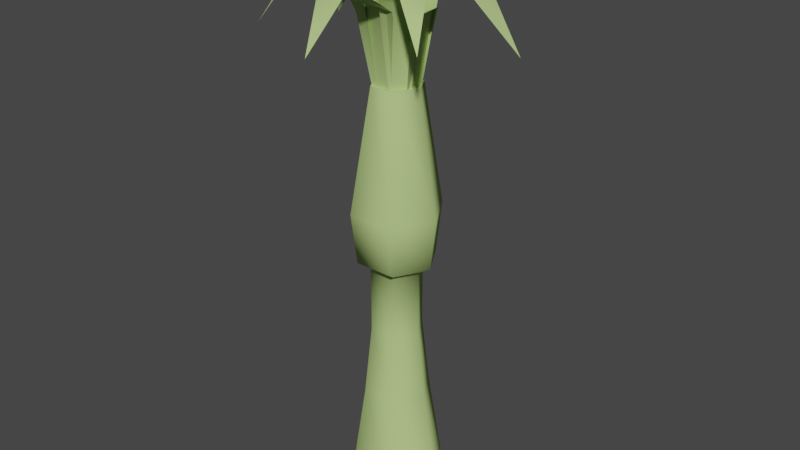 # Source: monoseed.blend  (saved by Blender 3.0.42; exported with 4.5.12 LTS)
import bpy
from mathutils import Matrix  # noqa: F401  (used for matrix-valued properties, if any)

bpy.ops.wm.read_factory_settings(use_empty=True)
scene = bpy.context.scene
scene.name = 'Scene'

# ---- collections
col_collection = bpy.data.collections.new('Collection'); scene.collection.children.link(col_collection)

# ---- materials (node trees are filled in below, after node groups)
mat_stalk_2 = bpy.data.materials.new('STALK 2')
mat_stalk_2.use_transparent_shadow = False
mat_stalk_2.diffuse_color = (0.476, 0.6529, 0.2386, 1.0)

# ---- material node trees

# ---- world
world_world = bpy.data.worlds.new('World'); scene.world = world_world
world_world.use_nodes = True; world_world.node_tree.nodes.clear()
_N = world_world.node_tree.nodes; _L = world_world.node_tree.links
n0 = _N.new('ShaderNodeOutputWorld'); n0.name = 'World Output'; n0.location = (300, 300)
n1 = _N.new('ShaderNodeBackground'); n1.name = 'Background'; n1.location = (10, 300)
n1.inputs[0].default_value = (0.05088, 0.05088, 0.05088, 1.0)
_L.new(n1.outputs[0], n0.inputs[0])
n0.is_active_output = True
world_world.color = (0.05088, 0.05088, 0.05088)
world_world.use_sun_shadow = False
world_world.sun_shadow_jitter_overblur = 0.0

# ---- meshes
me_leaf6 = bpy.data.meshes.new('LEAF6')
me_leaf6.from_pydata([(5.821, 5.204, 148.2), (11.99, -6.957, 176.5), (6.887, -3.055, 148.2), (11.99, -6.957, 176.5), (5.821, 5.204, 148.2), (9.854, 9.562, 176.5), (11.99, -6.957, 176.5), (30.23, 9.39, 187.9), (31.9, -3.59, 187.9), (11.99, -6.957, 176.5), (9.854, 9.562, 176.5), (30.23, 9.39, 187.9), (31.9, -3.59, 187.9), (30.23, 9.39, 187.9), (47.37, 3.713, 168.3), (7.154, 4.249, 148.1), (-2.998, 12.31, 182.2), (12.41, 6.699, 182.2), (7.154, 4.249, 148.1), (-0.5481, 7.053, 148.1), (-2.998, 12.31, 182.2), (-2.998, 12.31, 182.2), (16.41, 24.55, 195.9), (12.41, 6.699, 182.2), (16.41, 24.55, 195.9), (-2.998, 12.31, 182.2), (4.31, 28.96, 195.9), (16.41, 24.55, 195.9), (4.31, 28.96, 195.9), (15.37, 40.51, 172.3), (-6.475, 4.904, 148.1), (4.252, 12.38, 188.0), (1.502, 7.268, 148.1), (4.252, 12.38, 188.0), (-6.475, 4.904, 148.1), (-11.7, 7.65, 188.0), (-11.7, 7.65, 188.0), (-3.51, 29.1, 204.1), (4.252, 12.38, 188.0), (-3.51, 29.1, 204.1), (-11.7, 7.65, 188.0), (-16.04, 25.38, 204.1), (-3.51, 29.1, 204.1), (-16.04, 25.38, 204.1), (-14.2, 41.27, 176.5), (-4.492, 6.277, 148.2), (-16.47, -2.481, 173.7), (-9.765, 12.48, 174.0), (-4.492, 6.277, 148.2), (-7.846, -1.206, 148.1), (-16.47, -2.481, 173.7), (-16.47, -2.481, 173.7), (-28.83, 18.11, 182.8), (-9.765, 12.48, 174.0), (-28.83, 18.11, 182.8), (-16.47, -2.481, 173.7), (-34.1, 6.349, 182.6), (-28.83, 18.11, 182.8), (-34.1, 6.349, 182.6), (-42.85, 17.69, 163.4), (-14.9, 0.6378, 181.0), (-2.875, -6.553, 148.1), (-3.425, -12.67, 181.0), (-8.612, 0.1024, 148.1), (-2.875, -6.553, 148.1), (-14.9, 0.6378, 181.0), (-3.425, -12.67, 181.0), (-28.4, -13.63, 194.3), (-14.9, 0.6378, 181.0), (-28.4, -13.63, 194.3), (-3.425, -12.67, 181.0), (-19.38, -24.09, 194.3), (-28.4, -13.63, 194.3), (-19.38, -24.09, 194.3), (-36.1, -28.83, 171.5), (-5.269, -6.44, 148.1), (7.025, -10.54, 178.6), (-9.367, -10.54, 178.6), (-5.269, -6.44, 148.1), (2.927, -6.44, 148.1), (7.025, -10.54, 178.6), (7.025, -10.54, 178.6), (-7.025, -28.69, 190.9), (-9.367, -10.54, 178.6), (-7.025, -28.69, 190.9), (7.025, -10.54, 178.6), (5.855, -28.69, 190.9), (-7.025, -28.69, 190.9), (5.855, -28.69, 190.9), (-0.5854, -43.32, 169.8), (2.695, -7.393, 148.3), (12.24, -0.4597, 182.0), (3.119, -12.96, 182.0), (2.695, -7.393, 148.3), (7.253, -1.144, 148.3), (12.24, -0.4597, 182.0), (3.119, -12.96, 182.0), (23.56, -12.16, 195.7), (16.4, -21.98, 195.7), (3.119, -12.96, 182.0), (12.24, -0.4597, 182.0), (23.56, -12.16, 195.7), (16.4, -21.98, 195.7), (23.56, -12.16, 195.7), (29.63, -25.79, 172.3), (5.181, 8.554, 150.3), (5.181, -8.218, 150.3), (10.14, 0.1678, 150.3), (-4.846, 8.554, 150.3), (5.181, -8.218, 150.3), (5.181, 8.554, 150.3), (-4.846, 8.554, 150.3), (-4.846, -8.218, 150.3), (5.181, -8.218, 150.3), (-4.846, -8.218, 150.3), (-4.846, 8.554, 150.3), (-9.803, 0.1678, 150.3), (8.978, 15.15, 102.7), (5.181, 8.554, 150.3), (10.14, 0.1678, 150.3), (8.978, 15.15, 102.7), (10.14, 0.1678, 150.3), (17.93, 0.0, 102.7), (17.93, 0.0, 102.7), (10.14, 0.1678, 150.3), (5.181, -8.218, 150.3), (17.93, 0.0, 102.7), (5.181, -8.218, 150.3), (8.978, -15.15, 102.7), (8.978, -15.15, 102.7), (5.181, -8.218, 150.3), (-4.846, -8.218, 150.3), (8.978, -15.15, 102.7), (-4.846, -8.218, 150.3), (-8.978, -15.15, 102.7), (-8.978, -15.15, 102.7), (-4.846, -8.218, 150.3), (-9.803, 0.1678, 150.3), (-8.978, -15.15, 102.7), (-9.803, 0.1678, 150.3), (-17.93, 0.0, 102.7), (-17.93, 0.0, 102.7), (-9.803, 0.1678, 150.3), (-4.846, 8.554, 150.3), (-17.93, 0.0, 102.7), (-4.846, 8.554, 150.3), (-8.978, 15.15, 102.7), (-8.978, 15.15, 102.7), (-4.846, 8.554, 150.3), (5.181, 8.554, 150.3), (-8.978, 15.15, 102.7), (5.181, 8.554, 150.3), (8.978, 15.15, 102.7), (7.837, 13.15, 82.73), (8.978, 15.15, 102.7), (17.93, 0.0, 102.7), (7.837, 13.15, 82.73), (17.93, 0.0, 102.7), (15.61, 0.0, 82.73), (15.61, 0.0, 82.73), (17.93, 0.0, 102.7), (8.978, -15.15, 102.7), (15.61, 0.0, 82.73), (8.978, -15.15, 102.7), (7.837, -13.15, 82.73), (7.837, -13.15, 82.73), (8.978, -15.15, 102.7), (-8.978, -15.15, 102.7), (7.837, -13.15, 82.73), (-8.978, -15.15, 102.7), (-7.837, -13.15, 82.73), (-7.837, -13.15, 82.73), (-8.978, -15.15, 102.7), (-17.93, 0.0, 102.7), (-7.837, -13.15, 82.73), (-17.93, 0.0, 102.7), (-15.61, 0.0, 82.73), (-15.61, 0.0, 82.73), (-17.93, 0.0, 102.7), (-8.978, 15.15, 102.7), (-15.61, 0.0, 82.73), (-8.978, 15.15, 102.7), (-7.837, 13.15, 82.73), (-7.837, 13.15, 82.73), (-8.978, 15.15, 102.7), (8.978, 15.15, 102.7), (-7.837, 13.15, 82.73), (8.978, 15.15, 102.7), (7.837, 13.15, 82.73), (5.268, 8.732, 79.53), (7.837, 13.15, 82.73), (15.61, 0.0, 82.73), (5.268, 8.732, 79.53), (15.61, 0.0, 82.73), (10.43, 0.0, 79.53), (10.43, 0.0, 79.53), (15.61, 0.0, 82.73), (7.837, -13.15, 82.73), (10.43, 0.0, 79.53), (7.837, -13.15, 82.73), (5.268, -8.732, 79.53), (5.268, -8.732, 79.53), (7.837, -13.15, 82.73), (-7.837, -13.15, 82.73), (5.268, -8.732, 79.53), (-7.837, -13.15, 82.73), (-5.268, -8.732, 79.53), (-5.268, -8.732, 79.53), (-7.837, -13.15, 82.73), (-15.61, 0.0, 82.73), (-5.268, -8.732, 79.53), (-15.61, 0.0, 82.73), (-10.43, 0.0, 79.53), (-10.43, 0.0, 79.53), (-15.61, 0.0, 82.73), (-7.837, 13.15, 82.73), (-10.43, 0.0, 79.53), (-7.837, 13.15, 82.73), (-5.268, 8.732, 79.53), (-5.268, 8.732, 79.53), (-7.837, 13.15, 82.73), (7.837, 13.15, 82.73), (-5.268, 8.732, 79.53), (7.837, 13.15, 82.73), (5.268, 8.732, 79.53), (5.223, 8.665, 53.74), (5.268, 8.732, 79.53), (10.43, 0.0, 79.53), (5.223, 8.665, 53.74), (10.43, 0.0, 79.53), (10.36, -0.03456, 53.74), (10.36, -0.03456, 53.74), (10.43, 0.0, 79.53), (5.268, -8.732, 79.53), (10.36, -0.03456, 53.74), (5.268, -8.732, 79.53), (5.223, -8.734, 53.74), (5.223, -8.734, 53.74), (5.268, -8.732, 79.53), (-5.268, -8.732, 79.53), (5.223, -8.734, 53.74), (-5.268, -8.732, 79.53), (-5.223, -8.734, 53.74), (-5.223, -8.734, 53.74), (-5.268, -8.732, 79.53), (-10.43, 0.0, 79.53), (-5.223, -8.734, 53.74), (-10.43, 0.0, 79.53), (-10.36, -0.03456, 53.74), (-10.36, -0.03456, 53.74), (-10.43, 0.0, 79.53), (-5.268, 8.732, 79.53), (-10.36, -0.03456, 53.74), (-5.268, 8.732, 79.53), (-5.223, 8.665, 53.74), (-5.223, 8.665, 53.74), (-5.268, 8.732, 79.53), (5.268, 8.732, 79.53), (-5.223, 8.665, 53.74), (5.268, 8.732, 79.53), (5.223, 8.665, 53.74), (6.74, 11.31, 25.8), (5.223, 8.665, 53.74), (10.36, -0.03456, 53.74), (6.74, 11.31, 25.8), (10.36, -0.03456, 53.74), (13.43, 0.0, 25.8), (13.43, 0.0, 25.8), (10.36, -0.03456, 53.74), (5.223, -8.734, 53.74), (13.43, 0.0, 25.8), (5.223, -8.734, 53.74), (6.74, -11.31, 25.8), (6.74, -11.31, 25.8), (5.223, -8.734, 53.74), (-5.223, -8.734, 53.74), (6.74, -11.31, 25.8), (-5.223, -8.734, 53.74), (-6.74, -11.31, 25.8), (-6.74, -11.31, 25.8), (-5.223, -8.734, 53.74), (-10.36, -0.03456, 53.74), (-6.74, -11.31, 25.8), (-10.36, -0.03456, 53.74), (-13.43, 0.0, 25.8), (-13.43, 0.0, 25.8), (-10.36, -0.03456, 53.74), (-5.223, 8.665, 53.74), (-13.43, 0.0, 25.8), (-5.223, 8.665, 53.74), (-6.74, 11.31, 25.8), (-6.74, 11.31, 25.8), (-5.223, 8.665, 53.74), (5.223, 8.665, 53.74), (-6.74, 11.31, 25.8), (5.223, 8.665, 53.74), (6.74, 11.31, 25.8), (9.548, 16.15, -10.4), (6.74, 11.31, 25.8), (13.43, 0.0, 25.8), (9.548, 16.15, -10.4), (13.43, 0.0, 25.8), (19.1, 0.0, -10.4), (19.1, 0.0, -10.4), (13.43, 0.0, 25.8), (6.74, -11.31, 25.8), (19.1, 0.0, -10.4), (6.74, -11.31, 25.8), (9.548, -16.15, -10.4), (9.548, -16.15, -10.4), (6.74, -11.31, 25.8), (-6.74, -11.31, 25.8), (9.548, -16.15, -10.4), (-6.74, -11.31, 25.8), (-9.548, -16.15, -10.4), (-9.548, -16.15, -10.4), (-6.74, -11.31, 25.8), (-13.43, 0.0, 25.8), (-9.548, -16.15, -10.4), (-13.43, 0.0, 25.8), (-19.1, 0.0, -10.4), (-19.1, 0.0, -10.4), (-13.43, 0.0, 25.8), (-6.74, 11.31, 25.8), (-19.1, 0.0, -10.4), (-6.74, 11.31, 25.8), (-9.548, 16.15, -10.4), (-9.548, 16.15, -10.4), (-6.74, 11.31, 25.8), (6.74, 11.31, 25.8), (-9.548, 16.15, -10.4), (6.74, 11.31, 25.8), (9.548, 16.15, -10.4), (1.667, 7.398, 177.1), (0.4845, 0.08959, 186.2), (7.337, 0.08959, 177.1), (7.337, 0.08959, 177.1), (0.4845, 0.08959, 186.2), (1.667, -7.219, 177.1), (1.667, -7.219, 177.1), (0.4845, 0.08959, 186.2), (-7.506, -4.427, 177.1), (-7.506, -4.427, 177.1), (0.4845, 0.08959, 186.2), (-7.506, 4.606, 177.1), (-7.506, 4.606, 177.1), (0.4845, 0.08959, 186.2), (1.667, 7.398, 177.1), (1.227, -6.186, 149.6), (5.933, 0.09876, 149.6), (7.337, 0.08959, 177.1), (1.227, -6.186, 149.6), (7.337, 0.08959, 177.1), (1.667, -7.219, 177.1), (5.933, 0.09876, 149.6), (1.227, 6.384, 149.6), (1.667, 7.398, 177.1), (5.933, 0.09876, 149.6), (1.667, 7.398, 177.1), (7.337, 0.08959, 177.1), (1.227, 6.384, 149.6), (-6.387, 3.983, 149.6), (-7.506, 4.606, 177.1), (1.227, 6.384, 149.6), (-7.506, 4.606, 177.1), (1.667, 7.398, 177.1), (-6.387, 3.983, 149.6), (-6.387, -3.786, 149.6), (-7.506, -4.427, 177.1), (-6.387, 3.983, 149.6), (-7.506, -4.427, 177.1), (-7.506, 4.606, 177.1), (-6.387, -3.786, 149.6), (1.227, -6.186, 149.6), (1.667, -7.219, 177.1), (-6.387, -3.786, 149.6), (1.667, -7.219, 177.1), (-7.506, -4.427, 177.1)], [], [(0, 1, 2), (3, 4, 5), (6, 7, 8), (9, 10, 11), (12, 13, 14), (15, 16, 17), (18, 19, 20), (21, 22, 23), (24, 25, 26), (27, 28, 29), (30, 31, 32), (33, 34, 35), (36, 37, 38), (39, 40, 41), (42, 43, 44), (45, 46, 47), (48, 49, 50), (51, 52, 53), (54, 55, 56), (57, 58, 59), (60, 61, 62), (63, 64, 65), (66, 67, 68), (69, 70, 71), (72, 73, 74), (75, 76, 77), (78, 79, 80), (81, 82, 83), (84, 85, 86), (87, 88, 89), (90, 91, 92), (93, 94, 95), (96, 97, 98), (99, 100, 101), (102, 103, 104), (105, 106, 107), (108, 109, 110), (111, 112, 113), (114, 115, 116), (117, 118, 119), (120, 121, 122), (123, 124, 125), (126, 127, 128), (129, 130, 131), (132, 133, 134), (135, 136, 137), (138, 139, 140), (141, 142, 143), (144, 145, 146), (147, 148, 149), (150, 151, 152), (153, 154, 155), (156, 157, 158), (159, 160, 161), (162, 163, 164), (165, 166, 167), (168, 169, 170), (171, 172, 173), (174, 175, 176), (177, 178, 179), (180, 181, 182), (183, 184, 185), (186, 187, 188), (189, 190, 191), (192, 193, 194), (195, 196, 197), (198, 199, 200), (201, 202, 203), (204, 205, 206), (207, 208, 209), (210, 211, 212), (213, 214, 215), (216, 217, 218), (219, 220, 221), (222, 223, 224), (225, 226, 227), (228, 229, 230), (231, 232, 233), (234, 235, 236), (237, 238, 239), (240, 241, 242), (243, 244, 245), (246, 247, 248), (249, 250, 251), (252, 253, 254), (255, 256, 257), (258, 259, 260), (261, 262, 263), (264, 265, 266), (267, 268, 269), (270, 271, 272), (273, 274, 275), (276, 277, 278), (279, 280, 281), (282, 283, 284), (285, 286, 287), (288, 289, 290), (291, 292, 293), (294, 295, 296), (297, 298, 299), (300, 301, 302), (303, 304, 305), (306, 307, 308), (309, 310, 311), (312, 313, 314), (315, 316, 317), (318, 319, 320), (321, 322, 323), (324, 325, 326), (327, 328, 329), (330, 331, 332), (333, 334, 335), (336, 337, 338), (339, 340, 341), (342, 343, 344), (345, 346, 347), (348, 349, 350), (351, 352, 353), (354, 355, 356), (357, 358, 359), (360, 361, 362), (363, 364, 365), (366, 367, 368), (369, 370, 371), (372, 373, 374), (375, 376, 377)])
_uv = me_leaf6.uv_layers.new(name='UVMap_0')
_uv.uv.foreach_set('vector', [0.9574, 0.9984, 0.807, 0.8886, 0.8592, 0.9977, 0.807, 0.8886, 0.9574, 0.9984, 1.003, 0.8899, 0.807, 0.8886, 0.9889, 0.7194, 0.8215, 0.7232, 0.807, 0.8886, 1.003, 0.8899, 0.9889, 0.7194, 0.8215, 0.7232, 0.9889, 0.7194, 0.9169, 0.5125, 0.773, 0.004103, 0.6357, 0.148, 0.8185, 0.1409, 0.773, 0.004103, 0.6816, 0.00764, 0.6357, 0.148, 0.6357, 0.148, 0.7918, 0.3547, 0.8185, 0.1409, 0.7918, 0.3547, 0.6357, 0.148, 0.6482, 0.3603, 0.7918, 0.3547, 0.6482, 0.3603, 0.7196, 0.4674, 0.9657, 0.9437, 0.8239, 0.8278, 0.8731, 0.9453, 0.8239, 0.8278, 0.9657, 0.9437, 1.009, 0.8247, 1.009, 0.8247, 0.8432, 0.642, 0.8239, 0.8278, 0.8432, 0.642, 1.009, 0.8247, 0.9888, 0.6396, 0.8432, 0.642, 0.9888, 0.6396, 0.9106, 0.5093, 0.7588, 0.524, 0.6117, 0.653, 0.8034, 0.6537, 0.7588, 0.524, 0.6629, 0.5236, 0.6117, 0.653, 0.6117, 0.653, 0.7821, 0.8266, 0.8034, 0.6537, 0.7821, 0.8266, 0.6117, 0.653, 0.6315, 0.826, 0.7821, 0.8266, 0.6315, 0.826, 0.7169, 0.9676, 0.8202, 0.1114, 0.6683, 0.01238, 0.6183, 0.1204, 0.7693, 0.007875, 0.6683, 0.01238, 0.8202, 0.1114, 0.6183, 0.1204, 0.793, 0.3288, 0.8202, 0.1114, 0.793, 0.3288, 0.6183, 0.1204, 0.6344, 0.3359, 0.793, 0.3288, 0.6344, 0.3359, 0.7151, 0.4623, 0.7572, 0.5075, 0.6219, 0.6282, 0.8034, 0.6251, 0.7572, 0.5075, 0.6665, 0.5091, 0.6219, 0.6282, 0.6219, 0.6282, 0.7812, 0.8254, 0.8034, 0.6251, 0.7812, 0.8254, 0.6219, 0.6282, 0.6387, 0.8279, 0.7812, 0.8254, 0.6387, 0.8279, 0.713, 0.9624, 0.8739, 0.4894, 0.9955, 0.3549, 0.8254, 0.3502, 0.8739, 0.4894, 0.9528, 0.4877, 0.9955, 0.3549, 0.8254, 0.3502, 0.9942, 0.1357, 0.8294, 0.1421, 0.8254, 0.3502, 0.9955, 0.3549, 0.9942, 0.1357, 0.8294, 0.1421, 0.9942, 0.1357, 0.9122, 0.009682, 0.613, 0.888, 0.4176, 0.888, 0.516, 0.888, 0.1113, 0.888, 0.01428, 0.888, 0.009467, 0.888, 0.1113, 0.888, 0.3124, 0.888, 0.01428, 0.888, 0.3124, 0.888, 0.1113, 0.888, 0.211, 0.888, 0.6103, 0.587, 0.613, 0.888, 0.516, 0.888, 0.6103, 0.587, 0.516, 0.888, 0.5108, 0.587, 0.5108, 0.587, 0.516, 0.888, 0.4176, 0.888, 0.5108, 0.587, 0.4176, 0.888, 0.4113, 0.587, 0.4113, 0.587, 0.4176, 0.888, 0.3124, 0.888, 0.4113, 0.587, 0.3124, 0.888, 0.3085, 0.587, 0.3085, 0.587, 0.3124, 0.888, 0.211, 0.888, 0.3085, 0.587, 0.211, 0.888, 0.209, 0.587, 0.209, 0.587, 0.211, 0.888, 0.1113, 0.888, 0.209, 0.587, 0.1113, 0.888, 0.1095, 0.587, 0.1095, 0.587, 0.1113, 0.888, 0.009467, 0.888, 0.1095, 0.587, 0.009467, 0.888, 0.006752, 0.587, 0.6101, 0.5017, 0.6103, 0.587, 0.5108, 0.587, 0.6101, 0.5017, 0.5108, 0.587, 0.5108, 0.5017, 0.5108, 0.5017, 0.5108, 0.587, 0.4113, 0.587, 0.5108, 0.5017, 0.4113, 0.587, 0.4115, 0.5017, 0.4115, 0.5017, 0.4113, 0.587, 0.3085, 0.587, 0.4115, 0.5017, 0.3085, 0.587, 0.3083, 0.5017, 0.3083, 0.5017, 0.3085, 0.587, 0.209, 0.587, 0.3083, 0.5017, 0.209, 0.587, 0.209, 0.5017, 0.209, 0.5017, 0.209, 0.587, 0.1095, 0.587, 0.209, 0.5017, 0.1095, 0.587, 0.1097, 0.5017, 0.1097, 0.5017, 0.1095, 0.587, 0.006752, 0.587, 0.1097, 0.5017, 0.006752, 0.587, 0.006515, 0.5017, 0.6095, 0.4855, 0.6101, 0.5017, 0.5108, 0.5017, 0.6095, 0.4855, 0.5108, 0.5017, 0.5108, 0.4855, 0.5108, 0.4855, 0.5108, 0.5017, 0.4115, 0.5017, 0.5108, 0.4855, 0.4115, 0.5017, 0.412, 0.4855, 0.412, 0.4855, 0.4115, 0.5017, 0.3083, 0.5017, 0.412, 0.4855, 0.3083, 0.5017, 0.3078, 0.4855, 0.3078, 0.4855, 0.3083, 0.5017, 0.209, 0.5017, 0.3078, 0.4855, 0.209, 0.5017, 0.209, 0.4855, 0.209, 0.4855, 0.209, 0.5017, 0.1097, 0.5017, 0.209, 0.4855, 0.1097, 0.5017, 0.1103, 0.4855, 0.1103, 0.4855, 0.1097, 0.5017, 0.006515, 0.5017, 0.1103, 0.4855, 0.006515, 0.5017, 0.005988, 0.4855, 0.6096, 0.3381, 0.6095, 0.4855, 0.5108, 0.4855, 0.6096, 0.3381, 0.5108, 0.4855, 0.5105, 0.3381, 0.5105, 0.3381, 0.5108, 0.4855, 0.412, 0.4855, 0.5105, 0.3381, 0.412, 0.4855, 0.4117, 0.3381, 0.4117, 0.3381, 0.412, 0.4855, 0.3078, 0.4855, 0.4117, 0.3381, 0.3078, 0.4855, 0.3081, 0.3381, 0.3081, 0.3381, 0.3078, 0.4855, 0.209, 0.4855, 0.3081, 0.3381, 0.209, 0.4855, 0.2093, 0.3381, 0.2093, 0.3381, 0.209, 0.4855, 0.1103, 0.4855, 0.2093, 0.3381, 0.1103, 0.4855, 0.1102, 0.3381, 0.1102, 0.3381, 0.1103, 0.4855, 0.005988, 0.4855, 0.1102, 0.3381, 0.005988, 0.4855, 0.006026, 0.3381, 0.6101, 0.1961, 0.6096, 0.3381, 0.5105, 0.3381, 0.6101, 0.1961, 0.5105, 0.3381, 0.5108, 0.1961, 0.5108, 0.1961, 0.5105, 0.3381, 0.4117, 0.3381, 0.5108, 0.1961, 0.4117, 0.3381, 0.4115, 0.1961, 0.4115, 0.1961, 0.4117, 0.3381, 0.3081, 0.3381, 0.4115, 0.1961, 0.3081, 0.3381, 0.3083, 0.1961, 0.3083, 0.1961, 0.3081, 0.3381, 0.2093, 0.3381, 0.3083, 0.1961, 0.2093, 0.3381, 0.209, 0.1961, 0.209, 0.1961, 0.2093, 0.3381, 0.1102, 0.3381, 0.209, 0.1961, 0.1102, 0.3381, 0.1097, 0.1961, 0.1097, 0.1961, 0.1102, 0.3381, 0.006026, 0.3381, 0.1097, 0.1961, 0.006026, 0.3381, 0.006515, 0.1961, 0.6104, 0.01214, 0.6101, 0.1961, 0.5108, 0.1961, 0.6104, 0.01214, 0.5108, 0.1961, 0.5108, 0.01214, 0.5108, 0.01214, 0.5108, 0.1961, 0.4115, 0.1961, 0.5108, 0.01214, 0.4115, 0.1961, 0.4112, 0.01214, 0.4112, 0.01214, 0.4115, 0.1961, 0.3083, 0.1961, 0.4112, 0.01214, 0.3083, 0.1961, 0.3086, 0.01214, 0.3086, 0.01214, 0.3083, 0.1961, 0.209, 0.1961, 0.3086, 0.01214, 0.209, 0.1961, 0.209, 0.01214, 0.209, 0.01214, 0.209, 0.1961, 0.1097, 0.1961, 0.209, 0.01214, 0.1097, 0.1961, 0.1094, 0.01214, 0.1094, 0.01214, 0.1097, 0.1961, 0.006515, 0.1961, 0.1094, 0.01214, 0.006515, 0.1961, 0.006848, 0.01214, 0.6081, 0.9457, 0.5284, 0.9934, 0.512, 0.9457, 0.512, 0.9457, 0.5284, 0.9934, 0.3817, 0.9457, 0.3817, 0.9457, 0.5284, 0.9934, 0.2602, 0.9457, 0.2602, 0.9457, 0.0766, 0.995, 0.1561, 0.9457, 0.1561, 0.9457, 0.0766, 0.995, 0.03683, 0.9457, 0.3824, 0.8844, 0.516, 0.8844, 0.512, 0.9457, 0.3824, 0.8844, 0.512, 0.9457, 0.3817, 0.9457, 0.516, 0.8844, 0.6148, 0.8844, 0.6081, 0.9457, 0.516, 0.8844, 0.6081, 0.9457, 0.512, 0.9457, 0.04355, 0.8844, 0.1591, 0.8844, 0.1561, 0.9457, 0.04355, 0.8844, 0.1561, 0.9457, 0.03683, 0.9457, 0.1591, 0.8844, 0.2641, 0.8844, 0.2602, 0.9457, 0.1591, 0.8844, 0.2602, 0.9457, 0.1561, 0.9457, 0.2641, 0.8844, 0.3824, 0.8844, 0.3817, 0.9457, 0.2641, 0.8844, 0.3817, 0.9457, 0.2602, 0.9457])
me_leaf6.materials.append(mat_stalk_2)
me_leaf6.use_remesh_fix_poles = True
me_leaf6.use_remesh_preserve_attributes = False
me_leaf6.update()
me_leaf6.normals_split_custom_set([tuple(v) for v in zip(*[iter([0.9792, 0.1264, -0.1589, 0.8143, 0.1051, -0.5708, 0.9792, 0.1264, -0.1589, 0.8143, 0.1051, -0.5708, 0.9792, 0.1264, -0.1589, 0.8143, 0.1051, -0.5708, 0.8143, 0.1051, -0.5708, 0.08985, 0.01162, -0.9959, -0.1787, -0.02307, -0.9836, 0.8143, 0.1051, -0.5708, 0.8143, 0.1052, -0.5708, 0.08985, 0.01161, -0.9959, -0.1787, -0.02304, -0.9836, 0.08986, 0.01163, -0.9959, -0.763, -0.09851, -0.6389, 0.3396, 0.933, -0.1193, 0.2967, 0.8152, -0.4975, 0.2967, 0.8152, -0.4975, 0.3396, 0.933, -0.1193, 0.3396, 0.933, -0.1193, 0.2967, 0.8152, -0.4975, 0.2967, 0.8152, -0.4975, 0.05708, 0.1569, -0.986, 0.2967, 0.8152, -0.4975, 0.05706, 0.1569, -0.986, 0.2967, 0.8152, -0.4975, -0.06234, -0.1713, -0.9832, 0.05707, 0.1569, -0.986, -0.06235, -0.1714, -0.9832, -0.2907, -0.7986, -0.527, -0.2827, 0.9537, -0.1027, -0.2674, 0.902, -0.3389, -0.2827, 0.9537, -0.1027, -0.2674, 0.902, -0.3389, -0.2827, 0.9537, -0.1027, -0.2338, 0.7888, -0.5684, -0.2338, 0.7888, -0.5684, -0.06215, 0.2096, -0.9758, -0.2674, 0.902, -0.3389, -0.06211, 0.2096, -0.9758, -0.2338, 0.7888, -0.5684, 0.05062, -0.1706, -0.984, -0.06208, 0.2097, -0.9758, 0.05058, -0.1707, -0.984, 0.2508, -0.8462, -0.4702, -0.8756, 0.3971, -0.2751, -0.6865, 0.3189, -0.6535, -0.6865, 0.3188, -0.6535, -0.8756, 0.3971, -0.2751, -0.8756, 0.3971, -0.2751, -0.6865, 0.3189, -0.6535, -0.6865, 0.3188, -0.6535, 0.01117, 0.01209, -0.9999, -0.6865, 0.3189, -0.6535, 0.01118, 0.01211, -0.9999, -0.6865, 0.3189, -0.6535, 0.2614, -0.1007, -0.96, 0.01117, 0.01208, -0.9999, 0.2614, -0.1008, -0.96, 0.7674, -0.3346, -0.547, -0.6959, -0.5999, -0.3948, -0.7507, -0.6471, -0.133, -0.5785, -0.4988, -0.6454, -0.7507, -0.6471, -0.133, -0.7507, -0.6471, -0.133, -0.6959, -0.5999, -0.3948, -0.5785, -0.4987, -0.6454, -0.1019, -0.08783, -0.9909, -0.6959, -0.5999, -0.3948, -0.1019, -0.08783, -0.9909, -0.5785, -0.4987, -0.6454, 0.1387, 0.1196, -0.9831, -0.1018, -0.08787, -0.9909, 0.1388, 0.1196, -0.9831, 0.6227, 0.5368, -0.5692, 0.0, -0.9911, -0.1334, -3.857e-05, -0.8501, -0.5266, -1.244e-06, -0.8501, -0.5266, 0.0, -0.9911, -0.1334, 0.0, -0.9911, -0.1334, -2.53e-05, -0.8501, -0.5266, 1.666e-05, -0.8501, -0.5266, -7.041e-07, -0.1337, -0.991, -3.661e-05, -0.8501, -0.5266, -1.818e-05, -0.1337, -0.991, -1.612e-05, -0.8501, -0.5266, -4.204e-05, 0.1832, -0.9831, 1.529e-05, -0.1337, -0.991, -1.639e-07, 0.1831, -0.9831, 0.0, 0.8214, -0.5704, 0.8033, -0.5859, -0.1066, 0.7578, -0.5527, -0.3468, 0.6582, -0.4801, -0.5798, 0.8033, -0.5859, -0.1066, 0.8033, -0.5859, -0.1066, 0.7578, -0.5527, -0.3468, 0.6582, -0.4801, -0.5799, 0.1658, -0.1209, -0.9787, -0.1449, 0.1057, -0.9838, 0.6582, -0.4801, -0.5799, 0.7578, -0.5527, -0.3468, 0.1658, -0.1209, -0.9787, -0.145, 0.1057, -0.9838, 0.1657, -0.1209, -0.9787, -0.707, 0.5157, -0.484, -5.873e-06, 0.0, 1.0, -5.873e-06, 0.0, 1.0, -5.873e-06, 0.0, 1.0, 0.0, 0.0, 1.0, 0.0, 0.0, 1.0, 0.0, 0.0, 1.0, 0.0, 0.0, 1.0, 0.0, 0.0, 1.0, 0.0, 0.0, 1.0, 5.873e-06, 0.0, 1.0, 5.873e-06, 0.0, 1.0, 5.873e-06, 0.0, 1.0, 0.495, 0.8686, 0.02218, 0.3206, 0.9344, 0.1552, 0.9688, 0.191, 0.1581, 0.4951, 0.8686, 0.02215, 0.9688, 0.191, 0.1581, 0.9997, 0.0005354, 0.02384, 0.9997, 0.0005562, 0.02381, 0.9688, 0.191, 0.158, 0.6408, -0.7508, 0.1606, 0.9997, 0.0005715, 0.02387, 0.6408, -0.7508, 0.1606, 0.4959, -0.868, 0.02538, 0.4959, -0.868, 0.02542, 0.6408, -0.7508, 0.1606, -0.3201, -0.9331, 0.1638, 0.4959, -0.868, 0.02544, -0.3201, -0.9331, 0.1638, -0.4948, -0.8686, 0.02711, -0.4948, -0.8686, 0.02718, -0.3201, -0.9331, 0.1639, -0.9675, -0.1905, 0.1661, -0.4949, -0.8686, 0.02715, -0.9675, -0.1905, 0.1661, -0.9996, -0.0004672, 0.02664, -0.9996, -0.0004608, 0.0266, -0.9675, -0.1905, 0.166, -0.6406, 0.751, 0.1599, -0.9996, -0.0004694, 0.02664, -0.6406, 0.7511, 0.1598, -0.4957, 0.8682, 0.02319, -0.4957, 0.8682, 0.02323, -0.6406, 0.7511, 0.1598, 0.3206, 0.9344, 0.1552, -0.4957, 0.8682, 0.02319, 0.3206, 0.9344, 0.1552, 0.4951, 0.8686, 0.02219, 0.4478, 0.7027, -0.5529, 0.495, 0.8686, 0.02222, 0.9997, 0.0005624, 0.02386, 0.4478, 0.7027, -0.5529, 0.9997, 0.0005536, 0.02382, 0.8291, -0.0428, -0.5575, 0.8291, -0.04281, -0.5575, 0.9997, 0.0005677, 0.02387, 0.4959, -0.868, 0.02537, 0.8291, -0.0428, -0.5575, 0.4959, -0.868, 0.02542, 0.3759, -0.7432, -0.5534, 0.376, -0.7432, -0.5535, 0.4959, -0.868, 0.02544, -0.4949, -0.8686, 0.02716, 0.3759, -0.7432, -0.5535, -0.4949, -0.8685, 0.02711, -0.4478, -0.7027, -0.5528, -0.4478, -0.7027, -0.5529, -0.4948, -0.8686, 0.02714, -0.9996, -0.0004815, 0.02661, -0.4478, -0.7027, -0.5529, -0.9996, -0.0004812, 0.02661, -0.8291, 0.0428, -0.5575, -0.8291, 0.04281, -0.5575, -0.9996, -0.0004925, 0.02666, -0.4957, 0.8682, 0.02319, -0.8291, 0.0428, -0.5575, -0.4957, 0.8682, 0.02322, -0.3759, 0.7432, -0.5534, -0.376, 0.7432, -0.5535, -0.4957, 0.8682, 0.02326, 0.495, 0.8686, 0.02219, -0.3759, 0.7432, -0.5535, 0.495, 0.8686, 0.0222, 0.4478, 0.7027, -0.5528, 0.3881, 0.768, -0.5095, 0.4478, 0.7027, -0.5529, 0.8291, -0.04279, -0.5575, 0.3881, 0.768, -0.5095, 0.8291, -0.04279, -0.5575, 0.857, 0.04463, -0.5133, 0.857, 0.04462, -0.5133, 0.8291, -0.04278, -0.5575, 0.3759, -0.7432, -0.5535, 0.857, 0.04465, -0.5134, 0.3759, -0.7432, -0.5535, 0.4632, -0.7262, -0.508, 0.4632, -0.7262, -0.508, 0.3759, -0.7432, -0.5535, -0.4478, -0.7027, -0.5528, 0.4632, -0.7262, -0.508, -0.4478, -0.7027, -0.5528, -0.3883, -0.7685, -0.5085, -0.3883, -0.7686, -0.5084, -0.4478, -0.7027, -0.5529, -0.8291, 0.04279, -0.5575, -0.3883, -0.7686, -0.5084, -0.8291, 0.04279, -0.5575, -0.8572, -0.04465, -0.5131, -0.8572, -0.04461, -0.5131, -0.8291, 0.04278, -0.5575, -0.3759, 0.7432, -0.5535, -0.8572, -0.04461, -0.5131, -0.3759, 0.7432, -0.5535, -0.4629, 0.7258, -0.5089, -0.4629, 0.7258, -0.5089, -0.3759, 0.7432, -0.5535, 0.4478, 0.7027, -0.5528, -0.4629, 0.7258, -0.5089, 0.4478, 0.7027, -0.5528, 0.3881, 0.768, -0.5095, 0.4952, 0.8672, 0.05279, 0.3881, 0.768, -0.5095, 0.857, 0.04461, -0.5133, 0.4952, 0.8672, 0.05276, 0.857, 0.04466, -0.5134, 0.9986, -0.0004328, 0.05358, 0.9986, -0.0004348, 0.05363, 0.857, 0.04461, -0.5133, 0.4632, -0.7262, -0.508, 0.9986, -0.0004326, 0.05361, 0.4632, -0.7262, -0.508, 0.4945, -0.8675, 0.05322, 0.4945, -0.8676, 0.05322, 0.4632, -0.7262, -0.508, -0.3884, -0.7686, -0.5084, 0.4945, -0.8676, 0.05321, -0.3884, -0.7686, -0.5084, -0.4952, -0.8672, 0.05269, -0.4952, -0.8672, 0.05265, -0.3883, -0.7685, -0.5085, -0.8571, -0.04466, -0.5131, -0.4952, -0.8672, 0.05264, -0.8572, -0.04463, -0.5131, -0.9986, 0.0004315, 0.05313, -0.9986, 0.0004316, 0.05305, -0.8571, -0.04461, -0.5131, -0.4629, 0.7258, -0.5088, -0.9986, 0.0004354, 0.0531, -0.463, 0.7258, -0.5089, -0.4945, 0.8676, 0.0529, -0.4945, 0.8676, 0.05288, -0.463, 0.7258, -0.5089, 0.3881, 0.768, -0.5094, -0.4945, 0.8676, 0.05291, 0.388, 0.768, -0.5095, 0.4952, 0.8672, 0.05282, 0.4917, 0.8609, 0.1306, 0.4952, 0.8672, 0.05282, 0.9986, -0.000439, 0.05363, 0.4916, 0.8609, 0.1307, 0.9986, -0.0004375, 0.05361, 0.9913, -0.0004445, 0.1317, 0.9913, -0.0004519, 0.1318, 0.9986, -0.0004631, 0.05356, 0.4945, -0.8675, 0.05323, 0.9913, -0.0004503, 0.1318, 0.4945, -0.8675, 0.05323, 0.491, -0.8615, 0.1296, 0.491, -0.8615, 0.1296, 0.4945, -0.8676, 0.05318, -0.4952, -0.8672, 0.05263, 0.491, -0.8615, 0.1296, -0.4952, -0.8672, 0.0527, -0.4917, -0.8611, 0.1297, -0.4917, -0.861, 0.1297, -0.4952, -0.8672, 0.05264, -0.9986, 0.0004108, 0.05312, -0.4917, -0.861, 0.1297, -0.9986, 0.0004108, 0.05312, -0.9913, 0.0004526, 0.132, -0.9912, 0.0004303, 0.132, -0.9986, 0.0004311, 0.05309, -0.4945, 0.8676, 0.05287, -0.9912, 0.0004292, 0.132, -0.4945, 0.8676, 0.05284, -0.4909, 0.8613, 0.1308, -0.4909, 0.8613, 0.1308, -0.4945, 0.8676, 0.05283, 0.4952, 0.8672, 0.05285, -0.4909, 0.8613, 0.1308, 0.4952, 0.8672, 0.0528, 0.4917, 0.8609, 0.1306, 0.6417, 0.7521, 0.1504, 0.4917, 0.8609, 0.1306, 0.9913, -0.000465, 0.1318, 0.6417, 0.7521, 0.1504, 0.9913, -0.0004661, 0.1318, 0.9698, -0.1911, 0.1519, 0.9698, -0.1911, 0.1519, 0.9913, -0.0004476, 0.1317, 0.491, -0.8615, 0.1297, 0.9697, -0.1911, 0.1519, 0.491, -0.8615, 0.1296, 0.3209, -0.9352, 0.1499, 0.3208, -0.9352, 0.15, 0.491, -0.8615, 0.1296, -0.4917, -0.8611, 0.1297, 0.3208, -0.9352, 0.15, -0.4917, -0.861, 0.1297, -0.6417, -0.7521, 0.1504, -0.6417, -0.7521, 0.1504, -0.4917, -0.861, 0.1297, -0.9912, 0.0004265, 0.132, -0.6417, -0.7521, 0.1504, -0.9913, 0.0004254, 0.132, -0.9698, 0.1911, 0.1519, -0.9698, 0.1911, 0.1519, -0.9912, 0.0004362, 0.132, -0.4909, 0.8613, 0.1308, -0.9697, 0.1911, 0.1519, -0.4909, 0.8613, 0.1309, -0.3209, 0.9352, 0.1499, -0.3208, 0.9352, 0.15, -0.4909, 0.8613, 0.1308, 0.4917, 0.8609, 0.1307, -0.3208, 0.9352, 0.15, 0.4917, 0.8609, 0.1306, 0.6417, 0.7521, 0.1504, 0.4349, 0.8652, 0.2496, 0.04768, 4.56e-06, 0.9989, 0.96, -0.154, 0.2339, 0.96, -0.154, 0.2338, 0.04766, -3.135e-05, 0.9989, 0.1604, -0.9546, 0.251, 0.1604, -0.9546, 0.251, 0.04765, 2.843e-05, 0.9989, -0.8454, -0.4461, 0.2939, -0.8454, -0.446, 0.2939, 0.0477, -4.974e-05, 0.9989, -0.6619, 0.689, 0.2952, -0.6619, 0.689, 0.2952, 0.04768, -1.742e-05, 0.9989, 0.4349, 0.8652, 0.2495, 0.5111, -0.8584, -0.04264, 0.9676, 0.2481, -0.04694, 0.96, -0.1539, 0.2338, 0.5111, -0.8584, -0.04263, 0.96, -0.1539, 0.2338, 0.1603, -0.9546, 0.251, 0.9676, 0.2481, -0.04695, 0.08278, 0.9958, -0.03944, 0.435, 0.8652, 0.2496, 0.9676, 0.2481, -0.04693, 0.435, 0.8652, 0.2496, 0.96, -0.1539, 0.2338, 0.08278, 0.9958, -0.03939, -0.9228, 0.3826, -0.04619, -0.6619, 0.689, 0.2952, 0.08276, 0.9958, -0.0394, -0.6619, 0.689, 0.2952, 0.435, 0.8652, 0.2495, -0.9228, 0.3826, -0.04614, -0.6395, -0.7676, -0.0425, -0.8454, -0.4461, 0.2938, -0.9228, 0.3826, -0.04617, -0.8454, -0.446, 0.2939, -0.6619, 0.689, 0.2952, -0.6395, -0.7676, -0.04244, 0.5111, -0.8584, -0.0426, 0.1604, -0.9546, 0.251, -0.6395, -0.7676, -0.04248, 0.1604, -0.9546, 0.251, -0.8454, -0.4461, 0.2939])] * 3)])

# ---- objects
ob_leaf6 = bpy.data.objects.new('LEAF6', me_leaf6)

# ---- transforms, parenting, visibility, modifiers, constraints
ob_leaf6.location = (0.0, 0.0, 0.0)

# ---- collection membership
col_collection.objects.link(ob_leaf6)

# ---- scene / render settings (as saved in the file)
scene.frame_start = 1; scene.frame_end = 250; scene.frame_set(1)
scene.render.engine = 'BLENDER_EEVEE_NEXT'
scene.cycles.sampling_pattern = 'TABULATED_SOBOL'
scene.cycles.use_light_tree = False
scene.view_settings.view_transform = 'Filmic'
bpy.context.view_layer.update()

# ---- added for rendering (the .blend has no active camera and no usable light): camera, sun
cam_auto = bpy.data.cameras.new('AutoCamera')
cam_auto.lens = 50.0
cam_auto.sensor_width = 36.0
cam_auto.clip_end = 4020.35
ob_auto_camera = bpy.data.objects.new('AutoCamera', cam_auto)
scene.collection.objects.link(ob_auto_camera)
ob_auto_camera.location = (231.341, -275.922, 280.113)
ob_auto_camera.rotation_euler = (1.09748, -7.21219e-08, 0.694738)
scene.camera = ob_auto_camera
light_auto_sun = bpy.data.lights.new('AutoSun', 'SUN')
light_auto_sun.energy = 3.0
light_auto_sun.angle = 0.0523599
ob_auto_sun = bpy.data.objects.new('AutoSun', light_auto_sun)
scene.collection.objects.link(ob_auto_sun)
ob_auto_sun.rotation_euler = (0.872665, 0.174533, 0.523599)
bpy.context.view_layer.update()
